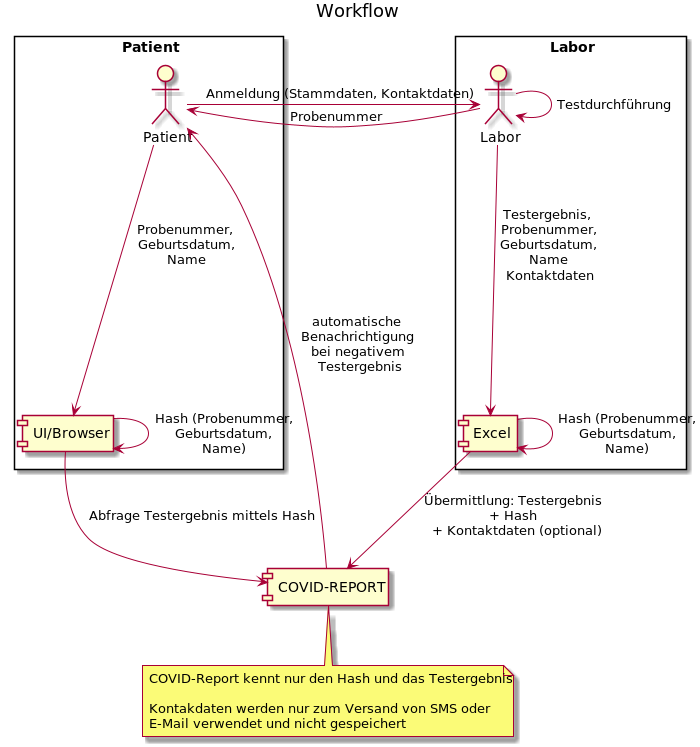

The diagram above was rendered by PlantUML. Its source (embedded in the PNG):
@startuml

title Workflow

rectangle "Patient" {
actor patient as "Patient"
component ui as "UI/Browser"
}

rectangle "Labor" {
actor labor as "Labor"
component excel as "Excel"
}

component cr as "COVID-REPORT"

patient --> labor : Anmeldung (Stammdaten, Kontaktdaten)
labor -left--> patient: Probenummer
labor -> labor : Testdurchführung
labor --> excel : Testergebnis,\n Probenummer,\n Geburtsdatum,\n Name\n Kontaktdaten
excel -> excel : Hash (Probenummer,\n Geburtsdatum,\n Name)
excel --> cr : Übermittlung: Testergebnis\n + Hash\n + Kontaktdaten (optional)

cr -> patient: automatische \n Benachrichtigung \n bei negativem \n Testergebnis
patient --> ui: Probenummer,\n Geburtsdatum,\n Name
ui --> ui : Hash (Probenummer,\n Geburtsdatum,\n Name)
ui --> cr: Abfrage Testergebnis mittels Hash

note bottom
COVID-Report kennt nur den Hash und das Testergebnis

Kontakdaten werden nur zum Versand von SMS oder
E-Mail verwendet und nicht gespeichert
end note

@enduml